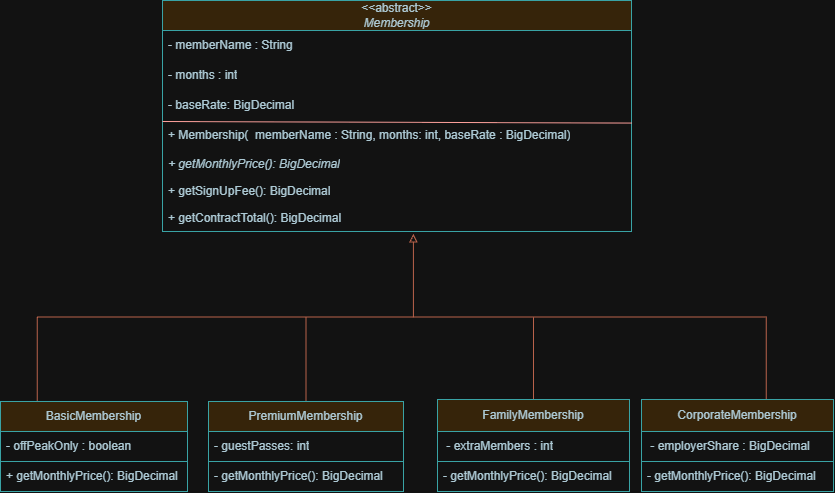

The diagram above was exported from draw.io. Its source (the exported page's mxGraphModel, read from the mxfile embedded in the PNG):
<mxGraphModel dx="1241" dy="635" grid="0" gridSize="10" guides="1" tooltips="1" connect="1" arrows="1" fold="1" page="1" pageScale="1" pageWidth="850" pageHeight="1100" math="0" shadow="0">
  <root>
    <mxCell id="0" />
    <mxCell id="1" parent="0" />
    <mxCell id="4caQprObFlB7Owy64OOG-1" parent="1" style="swimlane;fontStyle=0;childLayout=stackLayout;horizontal=1;startSize=30;horizontalStack=0;resizeParent=1;resizeParentMax=0;resizeLast=0;collapsible=1;marginBottom=0;whiteSpace=wrap;html=1;labelBackgroundColor=none;fillColor=#FAE5C7;strokeColor=#0F8B8D;fontColor=#143642;" value="&lt;div&gt;&amp;lt;&amp;lt;abstract&amp;gt;&amp;gt;&lt;/div&gt;&lt;i&gt;Membership&lt;/i&gt;" vertex="1">
      <mxGeometry height="231" width="469" x="169" y="54" as="geometry" />
    </mxCell>
    <mxCell id="4caQprObFlB7Owy64OOG-2" parent="4caQprObFlB7Owy64OOG-1" style="text;strokeColor=none;fillColor=none;align=left;verticalAlign=middle;spacingLeft=4;spacingRight=4;overflow=hidden;points=[[0,0.5],[1,0.5]];portConstraint=eastwest;rotatable=0;whiteSpace=wrap;html=1;labelBackgroundColor=none;fontColor=#143642;" value="- memberName : String" vertex="1">
      <mxGeometry height="30" width="469" y="30" as="geometry" />
    </mxCell>
    <mxCell id="4caQprObFlB7Owy64OOG-3" parent="4caQprObFlB7Owy64OOG-1" style="text;strokeColor=none;fillColor=none;align=left;verticalAlign=middle;spacingLeft=4;spacingRight=4;overflow=hidden;points=[[0,0.5],[1,0.5]];portConstraint=eastwest;rotatable=0;whiteSpace=wrap;html=1;labelBackgroundColor=none;fontColor=#143642;" value="- months : int" vertex="1">
      <mxGeometry height="30" width="469" y="60" as="geometry" />
    </mxCell>
    <mxCell id="4caQprObFlB7Owy64OOG-4" parent="4caQprObFlB7Owy64OOG-1" style="text;strokeColor=none;fillColor=none;align=left;verticalAlign=middle;spacingLeft=4;spacingRight=4;overflow=hidden;points=[[0,0.5],[1,0.5]];portConstraint=eastwest;rotatable=0;whiteSpace=wrap;html=1;labelBackgroundColor=none;fontColor=#143642;" value="- baseRate: BigDecimal" vertex="1">
      <mxGeometry height="30" width="469" y="90" as="geometry" />
    </mxCell>
    <mxCell id="4caQprObFlB7Owy64OOG-22" parent="4caQprObFlB7Owy64OOG-1" style="text;strokeColor=none;fillColor=none;align=left;verticalAlign=middle;spacingLeft=4;spacingRight=4;overflow=hidden;points=[[0,0.5],[1,0.5]];portConstraint=eastwest;rotatable=0;whiteSpace=wrap;html=1;labelBackgroundColor=none;fontColor=#143642;" value="+ Membership(&amp;nbsp; memberName : String, months: int, baseRate : BigDecimal)" vertex="1">
      <mxGeometry height="30" width="469" y="120" as="geometry" />
    </mxCell>
    <mxCell id="4caQprObFlB7Owy64OOG-24" edge="1" parent="4caQprObFlB7Owy64OOG-1" style="edgeStyle=none;orthogonalLoop=1;jettySize=auto;html=1;rounded=0;defaultLabelBackgroundColor=page;labelPadding=0 4;endArrow=none;endFill=0;fontColor=default;strokeColor=#A8201A;entryX=1;entryY=0.086;entryDx=0;entryDy=0;entryPerimeter=0;" target="4caQprObFlB7Owy64OOG-22" value="">
      <mxGeometry relative="1" width="80" as="geometry">
        <Array as="points" />
        <mxPoint y="121" as="sourcePoint" />
        <mxPoint x="480.39" y="127.22" as="targetPoint" />
      </mxGeometry>
    </mxCell>
    <mxCell id="4caQprObFlB7Owy64OOG-26" parent="4caQprObFlB7Owy64OOG-1" style="text;strokeColor=none;fillColor=none;align=left;verticalAlign=middle;spacingLeft=4;spacingRight=4;overflow=hidden;points=[[0,0.5],[1,0.5]];portConstraint=eastwest;rotatable=0;whiteSpace=wrap;html=1;labelBackgroundColor=none;fontColor=#143642;" value="&lt;i&gt;+ getMonthlyPrice(): BigDecimal&lt;/i&gt;" vertex="1">
      <mxGeometry height="27" width="469" y="150" as="geometry" />
    </mxCell>
    <mxCell id="4caQprObFlB7Owy64OOG-37" parent="4caQprObFlB7Owy64OOG-1" style="text;strokeColor=none;fillColor=none;align=left;verticalAlign=middle;spacingLeft=4;spacingRight=4;overflow=hidden;points=[[0,0.5],[1,0.5]];portConstraint=eastwest;rotatable=0;whiteSpace=wrap;html=1;labelBackgroundColor=none;fontColor=#143642;" value="+ getSignUpFee(): BigDecimal" vertex="1">
      <mxGeometry height="27" width="469" y="177" as="geometry" />
    </mxCell>
    <mxCell id="4caQprObFlB7Owy64OOG-38" parent="4caQprObFlB7Owy64OOG-1" style="text;strokeColor=none;fillColor=none;align=left;verticalAlign=middle;spacingLeft=4;spacingRight=4;overflow=hidden;points=[[0,0.5],[1,0.5]];portConstraint=eastwest;rotatable=0;whiteSpace=wrap;html=1;labelBackgroundColor=none;fontColor=#143642;" value="+ getContractTotal(): BigDecimal" vertex="1">
      <mxGeometry height="27" width="469" y="204" as="geometry" />
    </mxCell>
    <mxCell id="ecm0IchsFcfXdJOGDY6d-49" edge="1" parent="1" source="4caQprObFlB7Owy64OOG-5" style="edgeStyle=orthogonalEdgeStyle;rounded=0;orthogonalLoop=1;jettySize=auto;html=1;strokeColor=#E07A5F;fontColor=#393C56;defaultLabelBackgroundColor=page;labelPadding=0 4;fillColor=#F2CC8F;startArrow=none;startFill=0;endArrow=none;endFill=0;entryX=0.65;entryY=-0.002;entryDx=0;entryDy=0;entryPerimeter=0;" target="ecm0IchsFcfXdJOGDY6d-1">
      <mxGeometry relative="1" x="-0.8415" as="geometry">
        <Array as="points">
          <mxPoint x="43.8" y="370.5" />
          <mxPoint x="772.8" y="370.5" />
        </Array>
        <mxPoint x="772.3997533191834" y="377.2" as="targetPoint" />
      </mxGeometry>
    </mxCell>
    <mxCell id="4caQprObFlB7Owy64OOG-5" parent="1" style="swimlane;fontStyle=0;childLayout=stackLayout;horizontal=1;startSize=30;horizontalStack=0;resizeParent=1;resizeParentMax=0;resizeLast=0;collapsible=1;marginBottom=0;whiteSpace=wrap;html=1;labelBackgroundColor=none;fillColor=#FAE5C7;strokeColor=#0F8B8D;fontColor=#143642;" value="BasicMembership" vertex="1">
      <mxGeometry height="90" width="187" x="7" y="455" as="geometry" />
    </mxCell>
    <mxCell id="4caQprObFlB7Owy64OOG-6" parent="4caQprObFlB7Owy64OOG-5" style="text;strokeColor=#0F8B8D;fillColor=none;align=left;verticalAlign=middle;spacingLeft=4;spacingRight=4;overflow=hidden;points=[[0,0.5],[1,0.5]];portConstraint=eastwest;rotatable=0;whiteSpace=wrap;html=1;labelBackgroundColor=none;fontColor=#143642;" value="- offPeakOnly : boolean" vertex="1">
      <mxGeometry height="30" width="187" y="30" as="geometry" />
    </mxCell>
    <mxCell id="4caQprObFlB7Owy64OOG-7" parent="4caQprObFlB7Owy64OOG-5" style="text;strokeColor=#0F8B8D;fillColor=none;align=left;verticalAlign=middle;spacingLeft=4;spacingRight=4;overflow=hidden;points=[[0,0.5],[1,0.5]];portConstraint=eastwest;rotatable=0;whiteSpace=wrap;html=1;labelBackgroundColor=none;fontColor=#143642;" value="+ getMonthlyPrice(): BigDecimal" vertex="1">
      <mxGeometry height="30" width="187" y="60" as="geometry" />
    </mxCell>
    <mxCell id="ecm0IchsFcfXdJOGDY6d-55" edge="1" parent="1" source="4caQprObFlB7Owy64OOG-9" style="edgeStyle=orthogonalEdgeStyle;rounded=0;orthogonalLoop=1;jettySize=auto;html=1;strokeColor=#E07A5F;fontColor=#393C56;defaultLabelBackgroundColor=page;labelPadding=0 4;fillColor=#F2CC8F;endArrow=none;endFill=0;">
      <mxGeometry relative="1" as="geometry">
        <mxPoint x="312.5" y="370.72" as="targetPoint" />
      </mxGeometry>
    </mxCell>
    <mxCell id="4caQprObFlB7Owy64OOG-9" parent="1" style="swimlane;fontStyle=0;childLayout=stackLayout;horizontal=1;startSize=30;horizontalStack=0;resizeParent=1;resizeParentMax=0;resizeLast=0;collapsible=1;marginBottom=0;whiteSpace=wrap;html=1;labelBackgroundColor=none;fillColor=#FAE5C7;strokeColor=#0F8B8D;fontColor=#143642;" value="PremiumMembership" vertex="1">
      <mxGeometry height="90" width="195" x="215" y="455" as="geometry" />
    </mxCell>
    <mxCell id="4caQprObFlB7Owy64OOG-10" parent="4caQprObFlB7Owy64OOG-9" style="text;strokeColor=#0F8B8D;fillColor=none;align=left;verticalAlign=middle;spacingLeft=4;spacingRight=4;overflow=hidden;points=[[0,0.5],[1,0.5]];portConstraint=eastwest;rotatable=0;whiteSpace=wrap;html=1;labelBackgroundColor=none;fontColor=#143642;" value="- guestPasses: int" vertex="1">
      <mxGeometry height="30" width="195" y="30" as="geometry" />
    </mxCell>
    <mxCell id="4caQprObFlB7Owy64OOG-11" parent="4caQprObFlB7Owy64OOG-9" style="text;strokeColor=#0F8B8D;fillColor=none;align=left;verticalAlign=middle;spacingLeft=4;spacingRight=4;overflow=hidden;points=[[0,0.5],[1,0.5]];portConstraint=eastwest;rotatable=0;whiteSpace=wrap;html=1;labelBackgroundColor=none;fontColor=#143642;" value="- getMonthlyPrice(): BigDecimal" vertex="1">
      <mxGeometry height="30" width="195" y="60" as="geometry" />
    </mxCell>
    <mxCell id="ecm0IchsFcfXdJOGDY6d-56" edge="1" parent="1" source="4caQprObFlB7Owy64OOG-13" style="edgeStyle=orthogonalEdgeStyle;rounded=0;orthogonalLoop=1;jettySize=auto;html=1;strokeColor=#E07A5F;fontColor=#393C56;defaultLabelBackgroundColor=page;labelPadding=0 4;fillColor=#F2CC8F;endArrow=none;endFill=0;">
      <mxGeometry relative="1" as="geometry">
        <mxPoint x="540" y="370.73" as="targetPoint" />
      </mxGeometry>
    </mxCell>
    <mxCell id="4caQprObFlB7Owy64OOG-13" parent="1" style="swimlane;fontStyle=0;childLayout=stackLayout;horizontal=1;startSize=32;horizontalStack=0;resizeParent=1;resizeParentMax=0;resizeLast=0;collapsible=1;marginBottom=0;whiteSpace=wrap;html=1;labelBackgroundColor=none;fillColor=#FAE5C7;strokeColor=#0F8B8D;fontColor=#143642;" value="FamilyMembership" vertex="1">
      <mxGeometry height="92" width="192" x="444" y="453" as="geometry" />
    </mxCell>
    <mxCell id="4caQprObFlB7Owy64OOG-14" parent="4caQprObFlB7Owy64OOG-13" style="text;strokeColor=#0F8B8D;fillColor=none;align=left;verticalAlign=middle;spacingLeft=4;spacingRight=4;overflow=hidden;points=[[0,0.5],[1,0.5]];portConstraint=eastwest;rotatable=0;whiteSpace=wrap;html=1;labelBackgroundColor=none;fontColor=#143642;strokeWidth=1;" value="&amp;nbsp;- extraMembers : int" vertex="1">
      <mxGeometry height="30" width="192" y="32" as="geometry" />
    </mxCell>
    <mxCell id="4caQprObFlB7Owy64OOG-15" parent="4caQprObFlB7Owy64OOG-13" style="text;strokeColor=#0F8B8D;fillColor=none;align=left;verticalAlign=middle;spacingLeft=4;spacingRight=4;overflow=hidden;points=[[0,0.5],[1,0.5]];portConstraint=eastwest;rotatable=0;whiteSpace=wrap;html=1;labelBackgroundColor=none;fontColor=#143642;" value="- getMonthlyPrice(): BigDecimal" vertex="1">
      <mxGeometry height="30" width="192" y="62" as="geometry" />
    </mxCell>
    <mxCell id="ecm0IchsFcfXdJOGDY6d-1" parent="1" style="swimlane;fontStyle=0;childLayout=stackLayout;horizontal=1;startSize=32;horizontalStack=0;resizeParent=1;resizeParentMax=0;resizeLast=0;collapsible=1;marginBottom=0;whiteSpace=wrap;html=1;labelBackgroundColor=none;fillColor=#FAE5C7;strokeColor=#0F8B8D;fontColor=#143642;" value="CorporateMembership" vertex="1">
      <mxGeometry height="92" width="192" x="648" y="453" as="geometry" />
    </mxCell>
    <mxCell id="ecm0IchsFcfXdJOGDY6d-2" parent="ecm0IchsFcfXdJOGDY6d-1" style="text;strokeColor=#0F8B8D;fillColor=none;align=left;verticalAlign=middle;spacingLeft=4;spacingRight=4;overflow=hidden;points=[[0,0.5],[1,0.5]];portConstraint=eastwest;rotatable=0;whiteSpace=wrap;html=1;labelBackgroundColor=none;fontColor=#143642;strokeWidth=1;" value="&amp;nbsp;- employerShare : BigDecimal" vertex="1">
      <mxGeometry height="30" width="192" y="32" as="geometry" />
    </mxCell>
    <mxCell id="ecm0IchsFcfXdJOGDY6d-3" parent="ecm0IchsFcfXdJOGDY6d-1" style="text;strokeColor=#0F8B8D;fillColor=none;align=left;verticalAlign=middle;spacingLeft=4;spacingRight=4;overflow=hidden;points=[[0,0.5],[1,0.5]];portConstraint=eastwest;rotatable=0;whiteSpace=wrap;html=1;labelBackgroundColor=none;fontColor=#143642;" value="- getMonthlyPrice(): BigDecimal" vertex="1">
      <mxGeometry height="30" width="192" y="62" as="geometry" />
    </mxCell>
    <mxCell id="ecm0IchsFcfXdJOGDY6d-57" edge="1" parent="1" style="endArrow=block;html=1;rounded=0;strokeColor=#E07A5F;fontColor=#393C56;defaultLabelBackgroundColor=page;labelPadding=0 4;fillColor=#F2CC8F;entryX=0.535;entryY=1.092;entryDx=0;entryDy=0;entryPerimeter=0;endFill=0;" target="4caQprObFlB7Owy64OOG-38" value="">
      <mxGeometry height="50" relative="1" width="50" as="geometry">
        <mxPoint x="419.92" y="370.81" as="sourcePoint" />
        <mxPoint x="532" y="315" as="targetPoint" />
      </mxGeometry>
    </mxCell>
  </root>
</mxGraphModel>